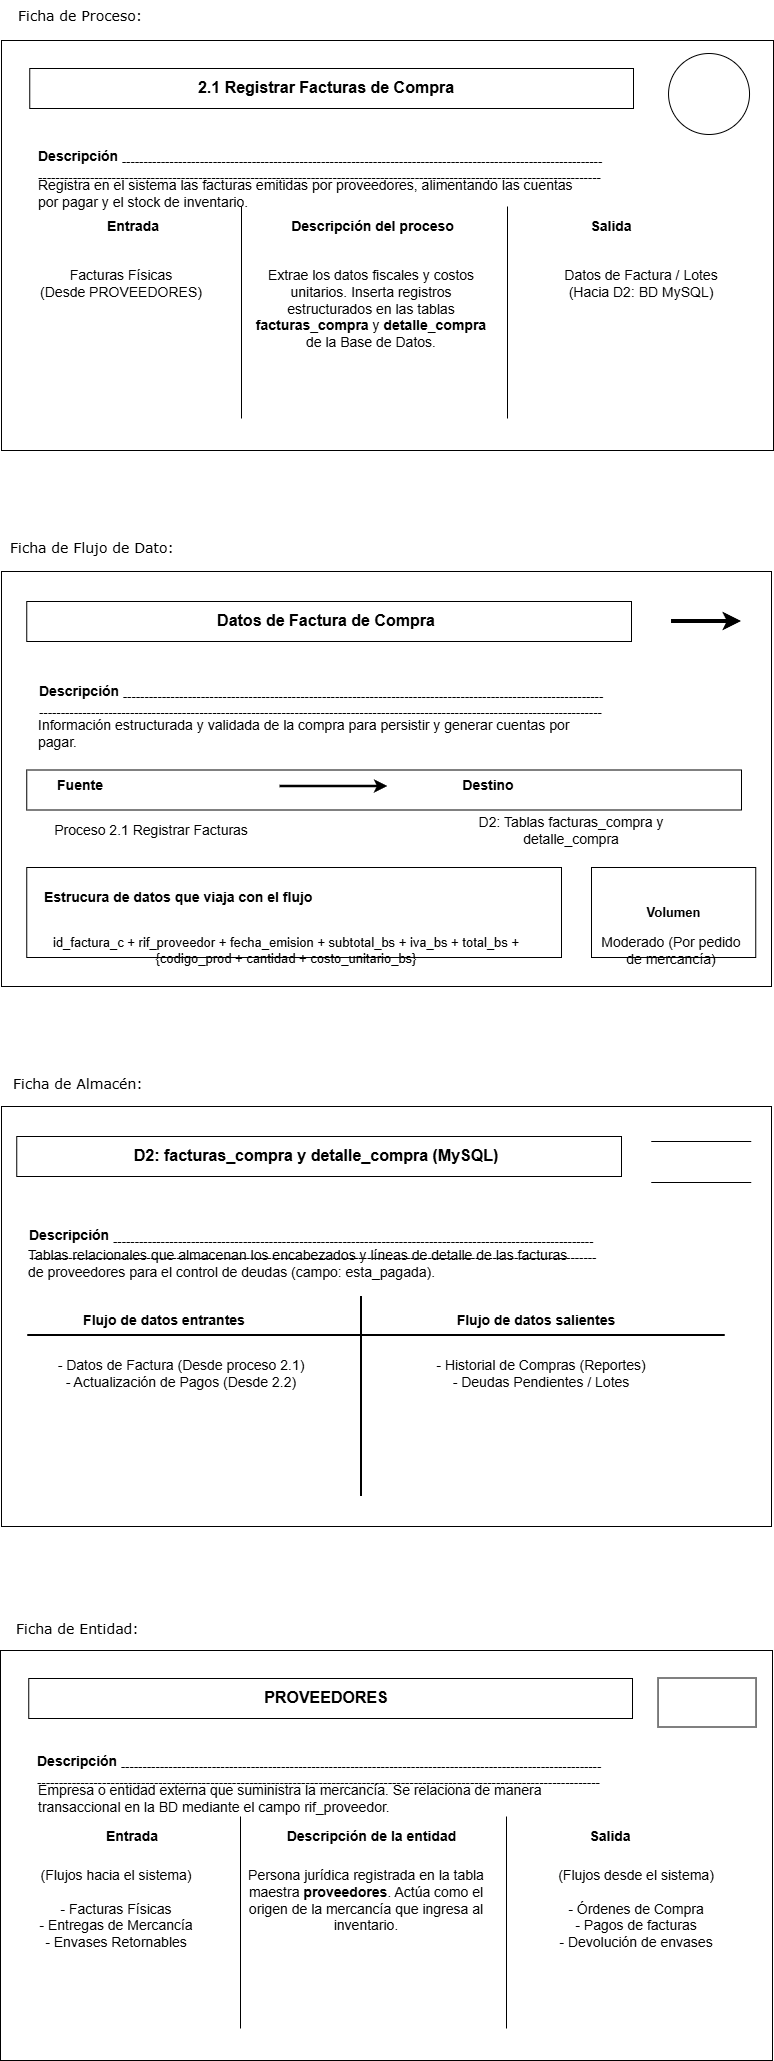

The diagram above was exported from draw.io. Its source (the exported page's mxGraphModel, read from the mxfile embedded in the PNG):
<mxGraphModel dx="632" dy="1984" grid="1" gridSize="10" guides="1" tooltips="1" connect="1" arrows="1" fold="1" page="1" pageScale="1" pageWidth="827" pageHeight="1169" math="0" shadow="0">
  <root>
    <mxCell id="0" />
    <mxCell id="1" parent="0" />
    <mxCell id="7ugu-FUi7XWr1AQ2CtKh-1" parent="1" style="rounded=0;whiteSpace=wrap;html=1;fontStyle=1;labelBackgroundColor=none;" value="" vertex="1">
      <mxGeometry height="410" width="772" x="855" y="-1030" as="geometry" />
    </mxCell>
    <mxCell id="7ugu-FUi7XWr1AQ2CtKh-2" parent="1" style="rounded=0;whiteSpace=wrap;html=1;fontStyle=1;labelBackgroundColor=none;" value="" vertex="1">
      <mxGeometry height="40" width="603.75" x="883.25" y="-1002" as="geometry" />
    </mxCell>
    <mxCell id="7ugu-FUi7XWr1AQ2CtKh-3" parent="1" style="ellipse;whiteSpace=wrap;html=1;aspect=fixed;fontStyle=1;labelBackgroundColor=none;" value="" vertex="1">
      <mxGeometry height="81" width="81" x="1522.03" y="-1017" as="geometry" />
    </mxCell>
    <mxCell id="7ugu-FUi7XWr1AQ2CtKh-4" parent="1" style="text;html=1;align=center;verticalAlign=middle;whiteSpace=wrap;rounded=0;labelBackgroundColor=none;" value="&lt;div style=&quot;text-align: left;&quot;&gt;&lt;font face=&quot;Helvetica&quot;&gt;&lt;sup style=&quot;background-color: transparent; color: light-dark(rgb(0, 0, 0), rgb(255, 255, 255));&quot;&gt;&lt;font style=&quot;font-size: 14px;&quot;&gt;&lt;b style=&quot;&quot;&gt;Descripción&lt;/b&gt;&lt;/font&gt;&lt;/sup&gt;&lt;span style=&quot;background-color: transparent; color: light-dark(rgb(0, 0, 0), rgb(255, 255, 255));&quot;&gt;&lt;span style=&quot;font-size: 13px;&quot;&gt;&amp;nbsp;-------------------------------------------------------------------------------------------------------------------------------------------------------------------------------------------------------------------------------------------------&lt;/span&gt;&lt;/span&gt;&lt;/font&gt;&lt;/div&gt;" vertex="1">
      <mxGeometry height="52" width="566.5" x="890.5" y="-930" as="geometry" />
    </mxCell>
    <mxCell id="7ugu-FUi7XWr1AQ2CtKh-5" edge="1" parent="1" style="endArrow=none;html=1;rounded=0;labelBackgroundColor=light-dark(#4D4D4D,#EDEDED);fontColor=light-dark(#4D4D4D,#EDEDED);labelBorderColor=none;" value="">
      <mxGeometry height="50" relative="1" width="50" as="geometry">
        <mxPoint x="1095" y="-652" as="sourcePoint" />
        <mxPoint x="1095" y="-864" as="targetPoint" />
      </mxGeometry>
    </mxCell>
    <mxCell id="7ugu-FUi7XWr1AQ2CtKh-6" parent="1" style="text;html=1;align=center;verticalAlign=middle;whiteSpace=wrap;rounded=0;fontSize=14;fontFamily=Helvetica;labelBackgroundColor=none;fontStyle=0" value="&lt;b&gt;&lt;font&gt;Descripción del proceso&lt;/font&gt;&lt;/b&gt;" vertex="1">
      <mxGeometry height="30" width="231.12" x="1111.3899999999999" y="-859" as="geometry" />
    </mxCell>
    <mxCell id="7ugu-FUi7XWr1AQ2CtKh-7" parent="1" style="text;html=1;align=center;verticalAlign=middle;whiteSpace=wrap;rounded=0;fontSize=14;fontFamily=Helvetica;labelBackgroundColor=none;fontStyle=0" value="&lt;b&gt;&lt;font&gt;Salida&lt;/font&gt;&lt;/b&gt;" vertex="1">
      <mxGeometry height="30" width="60" x="1435" y="-859" as="geometry" />
    </mxCell>
    <mxCell id="7ugu-FUi7XWr1AQ2CtKh-8" edge="1" parent="1" style="endArrow=none;html=1;rounded=0;labelBackgroundColor=none;fontColor=light-dark(#4D4D4D,#EDEDED);labelBorderColor=none;" value="">
      <mxGeometry height="50" relative="1" width="50" as="geometry">
        <mxPoint x="1361" y="-652" as="sourcePoint" />
        <mxPoint x="1361" y="-864" as="targetPoint" />
      </mxGeometry>
    </mxCell>
    <mxCell id="7ugu-FUi7XWr1AQ2CtKh-18" parent="1" style="text;html=1;align=center;verticalAlign=middle;whiteSpace=wrap;rounded=0;fontSize=14;fontFamily=Courier New;labelBackgroundColor=none;fontStyle=0" value="&lt;b&gt;&lt;font face=&quot;Helvetica&quot;&gt;Entrada&lt;/font&gt;&lt;/b&gt;" vertex="1">
      <mxGeometry height="30" width="60" x="957" y="-859" as="geometry" />
    </mxCell>
    <mxCell id="7ugu-FUi7XWr1AQ2CtKh-31" parent="1" style="rounded=0;whiteSpace=wrap;html=1;fontStyle=1;labelBackgroundColor=none;" value="" vertex="1">
      <mxGeometry height="415" width="770" x="855" y="-499" as="geometry" />
    </mxCell>
    <mxCell id="7ugu-FUi7XWr1AQ2CtKh-33" parent="1" style="rounded=0;whiteSpace=wrap;html=1;fontStyle=1;labelBackgroundColor=none;" value="" vertex="1">
      <mxGeometry height="40" width="604.75" x="880.25" y="-469" as="geometry" />
    </mxCell>
    <mxCell id="7ugu-FUi7XWr1AQ2CtKh-34" edge="1" parent="1" style="endArrow=classic;html=1;rounded=0;fontColor=default;strokeWidth=4;labelBackgroundColor=none;" value="">
      <mxGeometry height="50" relative="1" width="50" as="geometry">
        <mxPoint x="1524.5299999999997" y="-449.5" as="sourcePoint" />
        <mxPoint x="1594.5299999999997" y="-449.5" as="targetPoint" />
      </mxGeometry>
    </mxCell>
    <mxCell id="7ugu-FUi7XWr1AQ2CtKh-35" parent="1" style="rounded=0;whiteSpace=wrap;html=1;fontStyle=1;labelBackgroundColor=none;" value="" vertex="1">
      <mxGeometry height="40" width="714.75" x="880.25" y="-300.5" as="geometry" />
    </mxCell>
    <mxCell id="7ugu-FUi7XWr1AQ2CtKh-36" parent="1" style="rounded=0;whiteSpace=wrap;html=1;labelBackgroundColor=none;" value="" vertex="1">
      <mxGeometry height="90" width="534.75" x="880.25" y="-203" as="geometry" />
    </mxCell>
    <mxCell id="7ugu-FUi7XWr1AQ2CtKh-37" parent="1" style="text;html=1;align=left;verticalAlign=middle;whiteSpace=wrap;rounded=0;fontSize=14;fontFamily=Courier New;labelBackgroundColor=none;" value="&lt;b&gt;&lt;font face=&quot;Helvetica&quot;&gt;Estrucura de datos que viaja con el flujo&lt;/font&gt;&lt;/b&gt;" vertex="1">
      <mxGeometry height="30" width="353" x="895.75" y="-188" as="geometry" />
    </mxCell>
    <mxCell id="7ugu-FUi7XWr1AQ2CtKh-38" parent="1" style="text;html=1;align=center;verticalAlign=middle;whiteSpace=wrap;rounded=0;fontSize=14;fontFamily=Courier New;" value="&lt;b&gt;&lt;font face=&quot;Helvetica&quot;&gt;Fuente&lt;/font&gt;&lt;/b&gt;" vertex="1">
      <mxGeometry height="30" width="60" x="904.25" y="-300.5" as="geometry" />
    </mxCell>
    <mxCell id="7ugu-FUi7XWr1AQ2CtKh-39" edge="1" parent="1" style="endArrow=classic;html=1;rounded=0;fontColor=default;strokeWidth=2.5;labelBackgroundColor=none;" value="">
      <mxGeometry height="50" relative="1" width="50" as="geometry">
        <mxPoint x="1133.5100000000002" y="-284" as="sourcePoint" />
        <mxPoint x="1241.5100000000002" y="-284" as="targetPoint" />
      </mxGeometry>
    </mxCell>
    <mxCell id="7ugu-FUi7XWr1AQ2CtKh-40" parent="1" style="text;html=1;align=center;verticalAlign=middle;whiteSpace=wrap;rounded=0;fontSize=14;fontFamily=Courier New;" value="&lt;b&gt;&lt;font face=&quot;Helvetica&quot;&gt;Destino&lt;/font&gt;&lt;/b&gt;" vertex="1">
      <mxGeometry height="30" width="60" x="1312.25" y="-300.5" as="geometry" />
    </mxCell>
    <mxCell id="7ugu-FUi7XWr1AQ2CtKh-45" parent="1" style="rounded=0;whiteSpace=wrap;html=1;labelBackgroundColor=none;" value="" vertex="1">
      <mxGeometry height="90" width="164.25" x="1445" y="-203" as="geometry" />
    </mxCell>
    <mxCell id="7ugu-FUi7XWr1AQ2CtKh-46" parent="1" style="text;html=1;align=center;verticalAlign=middle;whiteSpace=wrap;rounded=0;" value="&lt;font style=&quot;font-size: 13px;&quot; face=&quot;Helvetica&quot;&gt;&lt;b&gt;Volumen&lt;/b&gt;&lt;/font&gt;" vertex="1">
      <mxGeometry height="30" width="70.75" x="1491.75" y="-173" as="geometry" />
    </mxCell>
    <mxCell id="7ugu-FUi7XWr1AQ2CtKh-47" parent="1" style="text;html=1;align=left;verticalAlign=middle;whiteSpace=wrap;rounded=0;labelBackgroundColor=none;" value="&lt;div style=&quot;&quot;&gt;&lt;font face=&quot;Helvetica&quot;&gt;&lt;sup style=&quot;background-color: transparent; color: light-dark(rgb(0, 0, 0), rgb(255, 255, 255));&quot;&gt;&lt;font style=&quot;font-size: 14px;&quot;&gt;&lt;b style=&quot;&quot;&gt;Descripción&lt;/b&gt;&lt;/font&gt;&lt;/sup&gt;&lt;span style=&quot;background-color: transparent; color: light-dark(rgb(0, 0, 0), rgb(255, 255, 255));&quot;&gt;&lt;span style=&quot;font-size: 13px;&quot;&gt;&amp;nbsp;-------------------------------------------------------------------------------------------------------------------------------------------------------------------------------------------------------------------------------------------------&lt;/span&gt;&lt;/span&gt;&lt;/font&gt;&lt;/div&gt;" vertex="1">
      <mxGeometry height="52" width="566.5" x="890.75" y="-395" as="geometry" />
    </mxCell>
    <mxCell id="V7MLtpowUqUKTgojdrUD-1" parent="1" style="rounded=0;whiteSpace=wrap;html=1;fontStyle=1;shadow=0;labelBackgroundColor=none;" value="" vertex="1">
      <mxGeometry height="420" width="770" x="855" y="36" as="geometry" />
    </mxCell>
    <mxCell id="V7MLtpowUqUKTgojdrUD-2" parent="1" style="rounded=0;whiteSpace=wrap;html=1;fontStyle=1;labelBackgroundColor=none;" value="" vertex="1">
      <mxGeometry height="40" width="604.75" x="870.25" y="66" as="geometry" />
    </mxCell>
    <mxCell id="V7MLtpowUqUKTgojdrUD-3" parent="1" style="text;html=1;align=left;verticalAlign=middle;whiteSpace=wrap;rounded=0;spacingTop=0;labelBackgroundColor=none;" value="&lt;font style=&quot;&quot; face=&quot;Helvetica&quot;&gt;&lt;sup style=&quot;&quot;&gt;&lt;font style=&quot;font-size: 14px;&quot;&gt;&lt;b style=&quot;&quot;&gt;Descripción&lt;/b&gt;&lt;/font&gt;&lt;/sup&gt;&lt;b style=&quot;font-size: 13px;&quot;&gt;&amp;nbsp;--------------------------------------------------------------------------------------------------------------------------------------------------------------------------------------------------------------------------------------------------&lt;/b&gt;&lt;/font&gt;" vertex="1">
      <mxGeometry height="58" width="570" x="880.75" y="146" as="geometry" />
    </mxCell>
    <mxCell id="V7MLtpowUqUKTgojdrUD-4" edge="1" parent="1" style="endArrow=none;html=1;rounded=0;strokeWidth=2;labelBackgroundColor=none;fontColor=default;" value="">
      <mxGeometry height="50" relative="1" width="50" as="geometry">
        <mxPoint x="1215" y="426" as="sourcePoint" />
        <mxPoint x="1215" y="226" as="targetPoint" />
      </mxGeometry>
    </mxCell>
    <mxCell id="V7MLtpowUqUKTgojdrUD-5" parent="1" style="text;html=1;align=center;verticalAlign=middle;whiteSpace=wrap;rounded=0;fontSize=14;fontFamily=Courier New;labelBackgroundColor=none;" value="&lt;b&gt;&lt;font face=&quot;Helvetica&quot;&gt;Flujo de datos entrantes&lt;/font&gt;&lt;/b&gt;" vertex="1">
      <mxGeometry height="30" width="210" x="913" y="235" as="geometry" />
    </mxCell>
    <mxCell id="V7MLtpowUqUKTgojdrUD-6" edge="1" parent="1" style="endArrow=none;html=1;rounded=0;strokeWidth=2;labelBackgroundColor=none;fontColor=default;" value="">
      <mxGeometry height="50" relative="1" width="50" as="geometry">
        <mxPoint x="1578.75" y="265" as="sourcePoint" />
        <mxPoint x="881.25" y="265" as="targetPoint" />
      </mxGeometry>
    </mxCell>
    <mxCell id="V7MLtpowUqUKTgojdrUD-7" parent="1" style="text;html=1;align=center;verticalAlign=middle;whiteSpace=wrap;rounded=0;fontSize=14;fontFamily=Courier New;labelBackgroundColor=none;" value="&lt;b&gt;&lt;font face=&quot;Helvetica&quot;&gt;Flujo de datos salientes&lt;/font&gt;&lt;/b&gt;" vertex="1">
      <mxGeometry height="30" width="210" x="1285" y="235" as="geometry" />
    </mxCell>
    <mxCell id="V7MLtpowUqUKTgojdrUD-8" parent="1" style="shape=partialRectangle;whiteSpace=wrap;html=1;left=0;right=0;fillColor=none;" value="" vertex="1">
      <mxGeometry height="41" width="100" x="1504.75" y="71" as="geometry" />
    </mxCell>
    <mxCell id="V7MLtpowUqUKTgojdrUD-15" parent="1" style="rounded=0;whiteSpace=wrap;html=1;fontStyle=1;labelBackgroundColor=none;" value="" vertex="1">
      <mxGeometry height="410" width="772" x="854.0000000000001" y="580" as="geometry" />
    </mxCell>
    <mxCell id="V7MLtpowUqUKTgojdrUD-16" parent="1" style="rounded=0;whiteSpace=wrap;html=1;fontStyle=1;labelBackgroundColor=none;" value="" vertex="1">
      <mxGeometry height="40" width="603.75" x="882.2500000000001" y="608" as="geometry" />
    </mxCell>
    <mxCell id="V7MLtpowUqUKTgojdrUD-17" parent="1" style="text;html=1;align=center;verticalAlign=middle;whiteSpace=wrap;rounded=0;labelBackgroundColor=none;" value="&lt;div style=&quot;text-align: left;&quot;&gt;&lt;font face=&quot;Helvetica&quot;&gt;&lt;sup style=&quot;background-color: transparent; color: light-dark(rgb(0, 0, 0), rgb(255, 255, 255));&quot;&gt;&lt;font style=&quot;font-size: 14px;&quot;&gt;&lt;b style=&quot;&quot;&gt;Descripción&lt;/b&gt;&lt;/font&gt;&lt;/sup&gt;&lt;span style=&quot;background-color: transparent; color: light-dark(rgb(0, 0, 0), rgb(255, 255, 255));&quot;&gt;&lt;span style=&quot;font-size: 13px;&quot;&gt;&amp;nbsp;-------------------------------------------------------------------------------------------------------------------------------------------------------------------------------------------------------------------------------------------------&lt;/span&gt;&lt;/span&gt;&lt;/font&gt;&lt;/div&gt;" vertex="1">
      <mxGeometry height="47" width="566.5" x="889.5000000000001" y="677" as="geometry" />
    </mxCell>
    <mxCell id="V7MLtpowUqUKTgojdrUD-18" edge="1" parent="1" style="endArrow=none;html=1;rounded=0;labelBackgroundColor=light-dark(#4D4D4D,#EDEDED);fontColor=light-dark(#4D4D4D,#EDEDED);labelBorderColor=none;" value="">
      <mxGeometry height="50" relative="1" width="50" as="geometry">
        <mxPoint x="1094" y="958" as="sourcePoint" />
        <mxPoint x="1094" y="746" as="targetPoint" />
      </mxGeometry>
    </mxCell>
    <mxCell id="V7MLtpowUqUKTgojdrUD-19" parent="1" style="text;html=1;align=center;verticalAlign=middle;whiteSpace=wrap;rounded=0;fontSize=14;fontFamily=Courier New;labelBackgroundColor=none;fontStyle=0" value="&lt;b&gt;&lt;font face=&quot;Helvetica&quot;&gt;Entrada&lt;/font&gt;&lt;/b&gt;" vertex="1">
      <mxGeometry height="30" width="60" x="956.0000000000001" y="751" as="geometry" />
    </mxCell>
    <mxCell id="V7MLtpowUqUKTgojdrUD-20" parent="1" style="text;html=1;align=center;verticalAlign=middle;whiteSpace=wrap;rounded=0;fontSize=14;fontFamily=Helvetica;labelBackgroundColor=none;fontStyle=0" value="&lt;b&gt;&lt;font&gt;Descripción de la entidad&lt;/font&gt;&lt;/b&gt;" vertex="1">
      <mxGeometry height="30" width="231.12" x="1110.3899999999999" y="751" as="geometry" />
    </mxCell>
    <mxCell id="V7MLtpowUqUKTgojdrUD-21" parent="1" style="text;html=1;align=center;verticalAlign=middle;whiteSpace=wrap;rounded=0;fontSize=14;fontFamily=Helvetica;labelBackgroundColor=none;fontStyle=0" value="&lt;b&gt;&lt;font&gt;Salida&lt;/font&gt;&lt;/b&gt;" vertex="1">
      <mxGeometry height="30" width="60" x="1434" y="751" as="geometry" />
    </mxCell>
    <mxCell id="V7MLtpowUqUKTgojdrUD-22" edge="1" parent="1" style="endArrow=none;html=1;rounded=0;labelBackgroundColor=none;fontColor=light-dark(#4D4D4D,#EDEDED);labelBorderColor=none;" value="">
      <mxGeometry height="50" relative="1" width="50" as="geometry">
        <mxPoint x="1360" y="958" as="sourcePoint" />
        <mxPoint x="1360" y="746" as="targetPoint" />
      </mxGeometry>
    </mxCell>
    <mxCell id="V7MLtpowUqUKTgojdrUD-27" parent="1" style="rounded=0;whiteSpace=wrap;html=1;" value="" vertex="1">
      <mxGeometry height="49" width="98" x="1511.5299999999997" y="607.5" as="geometry" />
    </mxCell>
    <mxCell id="8XnRrjDqkRXnf5hOelI3-1" parent="1" style="text;html=1;align=left;verticalAlign=middle;whiteSpace=wrap;rounded=0;fontFamily=Helvetica;fontSize=14;" value="&lt;div&gt;&lt;span style=&quot;font-family: Verdana; background-color: transparent; color: light-dark(rgb(0, 0, 0), rgb(255, 255, 255));&quot;&gt;Ficha de Proceso:&lt;/span&gt;&lt;/div&gt;" vertex="1">
      <mxGeometry height="32" width="130" x="870" y="-1070" as="geometry" />
    </mxCell>
    <mxCell id="8XnRrjDqkRXnf5hOelI3-3" parent="1" style="text;html=1;align=left;verticalAlign=middle;whiteSpace=wrap;rounded=0;fontFamily=Helvetica;fontSize=14;" value="&lt;div&gt;&lt;span style=&quot;font-family: Verdana; background-color: transparent; color: light-dark(rgb(0, 0, 0), rgb(255, 255, 255));&quot;&gt;&lt;font&gt;Ficha de Flujo de Dato:&lt;/font&gt;&lt;/span&gt;&lt;/div&gt;" vertex="1">
      <mxGeometry height="32" width="170" x="862" y="-538" as="geometry" />
    </mxCell>
    <mxCell id="8XnRrjDqkRXnf5hOelI3-9" parent="1" style="text;html=1;align=left;verticalAlign=middle;whiteSpace=wrap;rounded=0;fontFamily=Helvetica;fontSize=14;" value="&lt;div&gt;&lt;span style=&quot;font-family: Verdana; background-color: transparent; color: light-dark(rgb(0, 0, 0), rgb(255, 255, 255));&quot;&gt;&lt;font&gt;Ficha de Almacén:&lt;/font&gt;&lt;/span&gt;&lt;/div&gt;" vertex="1">
      <mxGeometry height="32" width="150" x="865" y="-2" as="geometry" />
    </mxCell>
    <mxCell id="8XnRrjDqkRXnf5hOelI3-10" parent="1" style="text;html=1;align=left;verticalAlign=middle;whiteSpace=wrap;rounded=0;fontFamily=Helvetica;fontSize=14;" value="&lt;div&gt;&lt;span style=&quot;font-family: Verdana; background-color: transparent; color: light-dark(rgb(0, 0, 0), rgb(255, 255, 255));&quot;&gt;&lt;font&gt;Ficha de Entidad:&lt;/font&gt;&lt;/span&gt;&lt;/div&gt;" vertex="1">
      <mxGeometry height="32" width="130" x="868.0000000000001" y="543" as="geometry" />
    </mxCell>
    <mxCell id="fill-proc-1" parent="1" style="text;html=1;align=center;verticalAlign=middle;whiteSpace=wrap;rounded=0;fontSize=16;fontStyle=1" value="2.1 Registrar Facturas de Compra" vertex="1">
      <mxGeometry height="30" width="580" x="890" y="-998" as="geometry" />
    </mxCell>
    <mxCell id="fill-proc-2" parent="1" style="text;html=1;align=left;verticalAlign=top;whiteSpace=wrap;rounded=0;fontSize=14;" value="Registra en el sistema las facturas emitidas por proveedores, alimentando las cuentas por pagar y el stock de inventario." vertex="1">
      <mxGeometry height="40" width="560" x="890" y="-900" as="geometry" />
    </mxCell>
    <mxCell id="fill-proc-3" parent="1" style="text;html=1;align=center;verticalAlign=top;whiteSpace=wrap;rounded=0;fontSize=14;" value="Facturas Físicas&lt;br&gt;(Desde PROVEEDORES)" vertex="1">
      <mxGeometry height="150" width="230" x="860" y="-810" as="geometry" />
    </mxCell>
    <mxCell id="fill-proc-4" parent="1" style="text;html=1;align=center;verticalAlign=top;whiteSpace=wrap;rounded=0;fontSize=14;" value="Extrae los datos fiscales y costos unitarios. Inserta registros estructurados en las tablas &lt;b&gt;facturas_compra&lt;/b&gt; y &lt;b&gt;detalle_compra&lt;/b&gt; de la Base de Datos." vertex="1">
      <mxGeometry height="150" width="250" x="1100" y="-810" as="geometry" />
    </mxCell>
    <mxCell id="fill-proc-5" parent="1" style="text;html=1;align=center;verticalAlign=top;whiteSpace=wrap;rounded=0;fontSize=14;" value="Datos de Factura / Lotes&lt;br&gt;(Hacia D2: BD MySQL)" vertex="1">
      <mxGeometry height="150" width="250" x="1370" y="-810" as="geometry" />
    </mxCell>
    <mxCell id="fill-flow-1" parent="1" style="text;html=1;align=center;verticalAlign=middle;whiteSpace=wrap;rounded=0;fontSize=16;fontStyle=1" value="Datos de Factura de Compra" vertex="1">
      <mxGeometry height="30" width="580" x="890" y="-465" as="geometry" />
    </mxCell>
    <mxCell id="fill-flow-2" parent="1" style="text;html=1;align=left;verticalAlign=top;whiteSpace=wrap;rounded=0;fontSize=14;" value="Información estructurada y validada de la compra para persistir y generar cuentas por pagar." vertex="1">
      <mxGeometry height="40" width="560" x="890" y="-360" as="geometry" />
    </mxCell>
    <mxCell id="fill-flow-3" parent="1" style="text;html=1;align=center;verticalAlign=middle;whiteSpace=wrap;rounded=0;fontSize=14;" value="Proceso 2.1 Registrar Facturas" vertex="1">
      <mxGeometry height="40" width="230" x="890" y="-260" as="geometry" />
    </mxCell>
    <mxCell id="fill-flow-4" parent="1" style="text;html=1;align=center;verticalAlign=middle;whiteSpace=wrap;rounded=0;fontSize=14;" value="D2: Tablas facturas_compra y detalle_compra" vertex="1">
      <mxGeometry height="40" width="230" x="1310" y="-260" as="geometry" />
    </mxCell>
    <mxCell id="fill-flow-5" parent="1" style="text;html=1;align=center;verticalAlign=middle;whiteSpace=wrap;rounded=0;fontSize=13;" value="id_factura_c + rif_proveedor + fecha_emision + subtotal_bs + iva_bs + total_bs + {codigo_prod + cantidad + costo_unitario_bs}" vertex="1">
      <mxGeometry height="60" width="500" x="890" y="-150" as="geometry" />
    </mxCell>
    <mxCell id="fill-flow-6" parent="1" style="text;html=1;align=center;verticalAlign=middle;whiteSpace=wrap;rounded=0;fontSize=14;" value="Moderado (Por pedido de mercancía)" vertex="1">
      <mxGeometry height="40" width="150" x="1450" y="-140" as="geometry" />
    </mxCell>
    <mxCell id="fill-store-1" parent="1" style="text;html=1;align=center;verticalAlign=middle;whiteSpace=wrap;rounded=0;fontSize=16;fontStyle=1" value="D2: facturas_compra y detalle_compra (MySQL)" vertex="1">
      <mxGeometry height="30" width="580" x="880" y="70" as="geometry" />
    </mxCell>
    <mxCell id="fill-store-2" parent="1" style="text;html=1;align=left;verticalAlign=top;whiteSpace=wrap;rounded=0;fontSize=14;" value="Tablas relacionales que almacenan los encabezados y líneas de detalle de las facturas de proveedores para el control de deudas (campo: esta_pagada)." vertex="1">
      <mxGeometry height="40" width="560" x="880" y="170" as="geometry" />
    </mxCell>
    <mxCell id="fill-store-3" parent="1" style="text;html=1;align=center;verticalAlign=top;whiteSpace=wrap;rounded=0;fontSize=14;" value="- Datos de Factura (Desde proceso 2.1)&lt;br&gt;- Actualización de Pagos (Desde 2.2)" vertex="1">
      <mxGeometry height="100" width="330" x="870" y="280" as="geometry" />
    </mxCell>
    <mxCell id="fill-store-4" parent="1" style="text;html=1;align=center;verticalAlign=top;whiteSpace=wrap;rounded=0;fontSize=14;" value="- Historial de Compras (Reportes)&lt;br&gt;- Deudas Pendientes / Lotes" vertex="1">
      <mxGeometry height="100" width="330" x="1230" y="280" as="geometry" />
    </mxCell>
    <mxCell id="fill-ent-1" parent="1" style="text;html=1;align=center;verticalAlign=middle;whiteSpace=wrap;rounded=0;fontSize=16;fontStyle=1" value="PROVEEDORES" vertex="1">
      <mxGeometry height="30" width="580" x="890" y="612" as="geometry" />
    </mxCell>
    <mxCell id="fill-ent-2" parent="1" style="text;html=1;align=left;verticalAlign=top;whiteSpace=wrap;rounded=0;fontSize=14;" value="Empresa o entidad externa que suministra la mercancía. Se relaciona de manera transaccional en la BD mediante el campo rif_proveedor." vertex="1">
      <mxGeometry height="40" width="560" x="890" y="705" as="geometry" />
    </mxCell>
    <mxCell id="fill-ent-3" parent="1" style="text;html=1;align=center;verticalAlign=top;whiteSpace=wrap;rounded=0;fontSize=14;" value="(Flujos hacia el sistema)&lt;br&gt;&lt;br&gt;- Facturas Físicas&lt;br&gt;- Entregas de Mercancía&lt;br&gt;- Envases Retornables" vertex="1">
      <mxGeometry height="150" width="220" x="860" y="790" as="geometry" />
    </mxCell>
    <mxCell id="fill-ent-4" parent="1" style="text;html=1;align=center;verticalAlign=top;whiteSpace=wrap;rounded=0;fontSize=14;" value="Persona jurídica registrada en la tabla maestra &lt;b&gt;proveedores&lt;/b&gt;. Actúa como el origen de la mercancía que ingresa al inventario." vertex="1">
      <mxGeometry height="150" width="240" x="1100" y="790" as="geometry" />
    </mxCell>
    <mxCell id="fill-ent-5" parent="1" style="text;html=1;align=center;verticalAlign=top;whiteSpace=wrap;rounded=0;fontSize=14;" value="(Flujos desde el sistema)&lt;br&gt;&lt;br&gt;- Órdenes de Compra&lt;br&gt;- Pagos de facturas&lt;br&gt;- Devolución de envases" vertex="1">
      <mxGeometry height="150" width="240" x="1370" y="790" as="geometry" />
    </mxCell>
  </root>
</mxGraphModel>